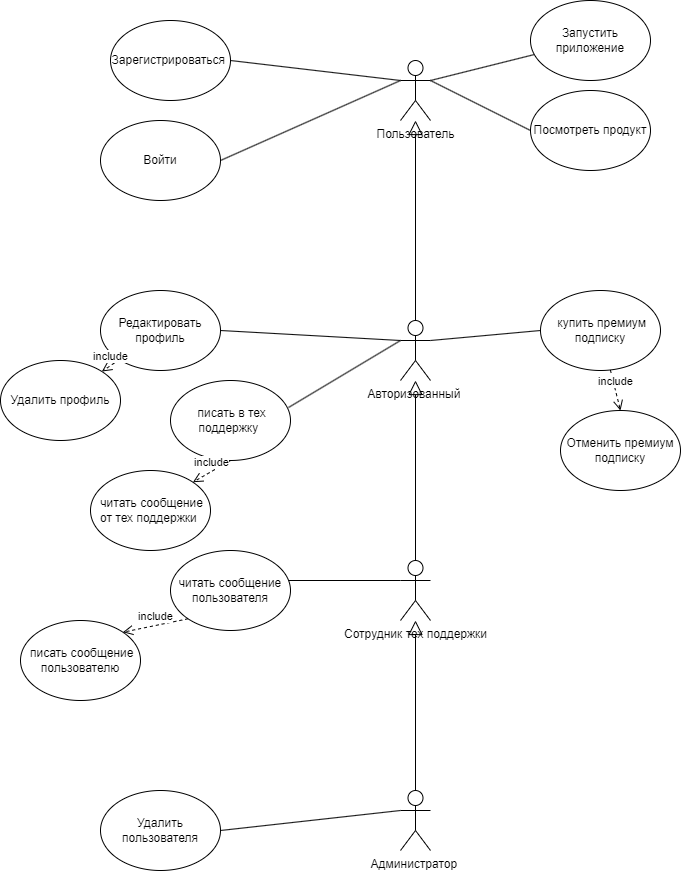

The diagram above was exported from draw.io. Its source (the exported page's mxGraphModel, read from the mxfile embedded in the PNG):
<mxGraphModel dx="1002" dy="585" grid="1" gridSize="10" guides="1" tooltips="1" connect="1" arrows="1" fold="1" page="1" pageScale="1" pageWidth="827" pageHeight="1169" math="0" shadow="0">
  <root>
    <mxCell id="0" />
    <mxCell id="1" parent="0" />
    <mxCell id="cGE_5ViqhjNnYanDLGzq-1" value="Пользователь" style="shape=umlActor;verticalLabelPosition=bottom;verticalAlign=top;html=1;outlineConnect=0;" parent="1" vertex="1">
      <mxGeometry x="430" y="60" width="30" height="60" as="geometry" />
    </mxCell>
    <mxCell id="cGE_5ViqhjNnYanDLGzq-2" value="Авторизованный&amp;nbsp;&lt;br&gt;" style="shape=umlActor;verticalLabelPosition=bottom;verticalAlign=top;html=1;outlineConnect=0;" parent="1" vertex="1">
      <mxGeometry x="430" y="320" width="30" height="60" as="geometry" />
    </mxCell>
    <mxCell id="cGE_5ViqhjNnYanDLGzq-4" value="Сотрудник тех поддержки&lt;br&gt;&amp;nbsp;" style="shape=umlActor;verticalLabelPosition=bottom;verticalAlign=top;html=1;outlineConnect=0;" parent="1" vertex="1">
      <mxGeometry x="430" y="560" width="30" height="60" as="geometry" />
    </mxCell>
    <mxCell id="cGE_5ViqhjNnYanDLGzq-5" value="Администратор&amp;nbsp;" style="shape=umlActor;verticalLabelPosition=bottom;verticalAlign=top;html=1;outlineConnect=0;" parent="1" vertex="1">
      <mxGeometry x="430" y="790" width="30" height="60" as="geometry" />
    </mxCell>
    <mxCell id="cGE_5ViqhjNnYanDLGzq-6" value="Зарегистрироваться&amp;nbsp;" style="ellipse;whiteSpace=wrap;html=1;" parent="1" vertex="1">
      <mxGeometry x="140" y="20" width="120" height="80" as="geometry" />
    </mxCell>
    <mxCell id="cGE_5ViqhjNnYanDLGzq-7" value="Войти" style="ellipse;whiteSpace=wrap;html=1;" parent="1" vertex="1">
      <mxGeometry x="130" y="120" width="120" height="80" as="geometry" />
    </mxCell>
    <mxCell id="cGE_5ViqhjNnYanDLGzq-8" value="" style="endArrow=none;html=1;rounded=0;entryX=0;entryY=0.5;entryDx=0;entryDy=0;exitX=1;exitY=0.3333333333333333;exitDx=0;exitDy=0;exitPerimeter=0;" parent="1" source="cGE_5ViqhjNnYanDLGzq-1" target="cGE_5ViqhjNnYanDLGzq-13" edge="1">
      <mxGeometry width="50" height="50" relative="1" as="geometry">
        <mxPoint x="470" y="80" as="sourcePoint" />
        <mxPoint x="440" y="280" as="targetPoint" />
        <Array as="points" />
      </mxGeometry>
    </mxCell>
    <mxCell id="cGE_5ViqhjNnYanDLGzq-9" value="" style="endArrow=none;html=1;rounded=0;exitX=1;exitY=0.3333333333333333;exitDx=0;exitDy=0;exitPerimeter=0;" parent="1" source="cGE_5ViqhjNnYanDLGzq-1" target="cGE_5ViqhjNnYanDLGzq-12" edge="1">
      <mxGeometry width="50" height="50" relative="1" as="geometry">
        <mxPoint x="480" y="90" as="sourcePoint" />
        <mxPoint x="530" y="40" as="targetPoint" />
      </mxGeometry>
    </mxCell>
    <mxCell id="cGE_5ViqhjNnYanDLGzq-10" value="" style="endArrow=none;html=1;rounded=0;entryX=0;entryY=0.3333333333333333;entryDx=0;entryDy=0;entryPerimeter=0;exitX=1;exitY=0.5;exitDx=0;exitDy=0;" parent="1" source="cGE_5ViqhjNnYanDLGzq-6" target="cGE_5ViqhjNnYanDLGzq-1" edge="1">
      <mxGeometry width="50" height="50" relative="1" as="geometry">
        <mxPoint x="290" y="120" as="sourcePoint" />
        <mxPoint x="340" y="70" as="targetPoint" />
      </mxGeometry>
    </mxCell>
    <mxCell id="cGE_5ViqhjNnYanDLGzq-11" value="" style="endArrow=none;html=1;rounded=0;exitX=1;exitY=0.5;exitDx=0;exitDy=0;" parent="1" source="cGE_5ViqhjNnYanDLGzq-7" edge="1">
      <mxGeometry width="50" height="50" relative="1" as="geometry">
        <mxPoint x="270" y="210" as="sourcePoint" />
        <mxPoint x="430" y="80" as="targetPoint" />
      </mxGeometry>
    </mxCell>
    <mxCell id="cGE_5ViqhjNnYanDLGzq-12" value="Запустить приложение" style="ellipse;whiteSpace=wrap;html=1;" parent="1" vertex="1">
      <mxGeometry x="560" width="120" height="80" as="geometry" />
    </mxCell>
    <mxCell id="cGE_5ViqhjNnYanDLGzq-13" value="Посмотреть продукт" style="ellipse;whiteSpace=wrap;html=1;" parent="1" vertex="1">
      <mxGeometry x="560" y="90" width="120" height="80" as="geometry" />
    </mxCell>
    <mxCell id="cGE_5ViqhjNnYanDLGzq-16" value="" style="endArrow=block;dashed=0;endFill=0;endSize=12;html=1;rounded=0;exitX=0.5;exitY=0;exitDx=0;exitDy=0;exitPerimeter=0;" parent="1" source="cGE_5ViqhjNnYanDLGzq-2" target="cGE_5ViqhjNnYanDLGzq-1" edge="1">
      <mxGeometry width="160" relative="1" as="geometry">
        <mxPoint x="340" y="280" as="sourcePoint" />
        <mxPoint x="480" y="170" as="targetPoint" />
      </mxGeometry>
    </mxCell>
    <mxCell id="cGE_5ViqhjNnYanDLGzq-17" value="" style="endArrow=block;dashed=0;endFill=0;endSize=12;html=1;rounded=0;exitX=0.5;exitY=0;exitDx=0;exitDy=0;exitPerimeter=0;" parent="1" source="cGE_5ViqhjNnYanDLGzq-4" target="cGE_5ViqhjNnYanDLGzq-2" edge="1">
      <mxGeometry width="160" relative="1" as="geometry">
        <mxPoint x="454" y="530" as="sourcePoint" />
        <mxPoint x="453.54166666666674" y="400" as="targetPoint" />
      </mxGeometry>
    </mxCell>
    <mxCell id="cGE_5ViqhjNnYanDLGzq-18" value="Редактировать профиль" style="ellipse;whiteSpace=wrap;html=1;" parent="1" vertex="1">
      <mxGeometry x="130" y="290" width="120" height="80" as="geometry" />
    </mxCell>
    <mxCell id="cGE_5ViqhjNnYanDLGzq-19" value="" style="endArrow=none;html=1;rounded=0;entryX=0;entryY=0.3333333333333333;entryDx=0;entryDy=0;entryPerimeter=0;exitX=1;exitY=0.5;exitDx=0;exitDy=0;" parent="1" source="cGE_5ViqhjNnYanDLGzq-18" target="cGE_5ViqhjNnYanDLGzq-2" edge="1">
      <mxGeometry width="50" height="50" relative="1" as="geometry">
        <mxPoint x="360" y="310" as="sourcePoint" />
        <mxPoint x="410" y="260" as="targetPoint" />
      </mxGeometry>
    </mxCell>
    <mxCell id="cGE_5ViqhjNnYanDLGzq-20" value="Удалить профиль" style="ellipse;whiteSpace=wrap;html=1;" parent="1" vertex="1">
      <mxGeometry x="30" y="360" width="120" height="80" as="geometry" />
    </mxCell>
    <mxCell id="cGE_5ViqhjNnYanDLGzq-21" value="include" style="html=1;verticalAlign=bottom;endArrow=open;dashed=1;endSize=8;curved=0;rounded=0;" parent="1" source="cGE_5ViqhjNnYanDLGzq-18" target="cGE_5ViqhjNnYanDLGzq-20" edge="1">
      <mxGeometry relative="1" as="geometry">
        <mxPoint x="330" y="410" as="sourcePoint" />
        <mxPoint x="250" y="410" as="targetPoint" />
      </mxGeometry>
    </mxCell>
    <mxCell id="cGE_5ViqhjNnYanDLGzq-22" value="&amp;nbsp;купить премиум подписку" style="ellipse;whiteSpace=wrap;html=1;" parent="1" vertex="1">
      <mxGeometry x="570" y="290" width="120" height="80" as="geometry" />
    </mxCell>
    <mxCell id="cGE_5ViqhjNnYanDLGzq-23" value="" style="endArrow=none;html=1;rounded=0;entryX=0;entryY=0.5;entryDx=0;entryDy=0;exitX=1;exitY=0.3333333333333333;exitDx=0;exitDy=0;exitPerimeter=0;" parent="1" source="cGE_5ViqhjNnYanDLGzq-2" target="cGE_5ViqhjNnYanDLGzq-22" edge="1">
      <mxGeometry width="50" height="50" relative="1" as="geometry">
        <mxPoint x="460" y="350" as="sourcePoint" />
        <mxPoint x="510" y="300" as="targetPoint" />
      </mxGeometry>
    </mxCell>
    <mxCell id="BRPn3-0SCnc0s2iGvoGP-1" value="Отменить премиум подписку" style="ellipse;whiteSpace=wrap;html=1;" parent="1" vertex="1">
      <mxGeometry x="590" y="410" width="120" height="80" as="geometry" />
    </mxCell>
    <mxCell id="BRPn3-0SCnc0s2iGvoGP-3" value="include" style="html=1;verticalAlign=bottom;endArrow=open;dashed=1;endSize=8;curved=0;rounded=0;entryX=0.5;entryY=0;entryDx=0;entryDy=0;" parent="1" source="cGE_5ViqhjNnYanDLGzq-22" target="BRPn3-0SCnc0s2iGvoGP-1" edge="1">
      <mxGeometry relative="1" as="geometry">
        <mxPoint x="600" y="409" as="sourcePoint" />
        <mxPoint x="520" y="409" as="targetPoint" />
      </mxGeometry>
    </mxCell>
    <mxCell id="BRPn3-0SCnc0s2iGvoGP-5" value="" style="endArrow=block;dashed=0;endFill=0;endSize=12;html=1;rounded=0;exitX=0.5;exitY=0;exitDx=0;exitDy=0;exitPerimeter=0;" parent="1" source="cGE_5ViqhjNnYanDLGzq-5" target="cGE_5ViqhjNnYanDLGzq-4" edge="1">
      <mxGeometry width="160" relative="1" as="geometry">
        <mxPoint x="338.83" y="730" as="sourcePoint" />
        <mxPoint x="450" y="660" as="targetPoint" />
      </mxGeometry>
    </mxCell>
    <mxCell id="BRPn3-0SCnc0s2iGvoGP-7" value="&amp;nbsp;читать сообщение от тех поддержки&amp;nbsp;" style="ellipse;whiteSpace=wrap;html=1;" parent="1" vertex="1">
      <mxGeometry x="120" y="470" width="120" height="80" as="geometry" />
    </mxCell>
    <mxCell id="BRPn3-0SCnc0s2iGvoGP-8" value="&amp;nbsp;писать в тех поддержку&amp;nbsp;" style="ellipse;whiteSpace=wrap;html=1;" parent="1" vertex="1">
      <mxGeometry x="200" y="380" width="120" height="80" as="geometry" />
    </mxCell>
    <mxCell id="BRPn3-0SCnc0s2iGvoGP-9" value="" style="endArrow=none;html=1;rounded=0;exitX=0.983;exitY=0.338;exitDx=0;exitDy=0;exitPerimeter=0;entryX=0;entryY=0.3333333333333333;entryDx=0;entryDy=0;entryPerimeter=0;" parent="1" source="BRPn3-0SCnc0s2iGvoGP-8" target="cGE_5ViqhjNnYanDLGzq-2" edge="1">
      <mxGeometry width="50" height="50" relative="1" as="geometry">
        <mxPoint x="310" y="410" as="sourcePoint" />
        <mxPoint x="410" y="340" as="targetPoint" />
      </mxGeometry>
    </mxCell>
    <mxCell id="BRPn3-0SCnc0s2iGvoGP-10" value="include" style="html=1;verticalAlign=bottom;endArrow=open;dashed=1;endSize=8;curved=0;rounded=0;exitX=0.5;exitY=1;exitDx=0;exitDy=0;entryX=1;entryY=0;entryDx=0;entryDy=0;" parent="1" source="BRPn3-0SCnc0s2iGvoGP-8" target="BRPn3-0SCnc0s2iGvoGP-7" edge="1">
      <mxGeometry relative="1" as="geometry">
        <mxPoint x="350" y="490" as="sourcePoint" />
        <mxPoint x="270" y="490" as="targetPoint" />
        <Array as="points" />
      </mxGeometry>
    </mxCell>
    <mxCell id="BRPn3-0SCnc0s2iGvoGP-11" value="&amp;nbsp;писать сообщение пользователю" style="ellipse;whiteSpace=wrap;html=1;" parent="1" vertex="1">
      <mxGeometry x="50" y="620" width="120" height="80" as="geometry" />
    </mxCell>
    <mxCell id="BRPn3-0SCnc0s2iGvoGP-12" value="читать сообщение пользователя" style="ellipse;whiteSpace=wrap;html=1;" parent="1" vertex="1">
      <mxGeometry x="200" y="550" width="120" height="80" as="geometry" />
    </mxCell>
    <mxCell id="BRPn3-0SCnc0s2iGvoGP-13" value="" style="endArrow=none;html=1;rounded=0;exitX=0.983;exitY=0.375;exitDx=0;exitDy=0;exitPerimeter=0;entryX=0;entryY=0.3333333333333333;entryDx=0;entryDy=0;entryPerimeter=0;" parent="1" source="BRPn3-0SCnc0s2iGvoGP-12" target="cGE_5ViqhjNnYanDLGzq-4" edge="1">
      <mxGeometry width="50" height="50" relative="1" as="geometry">
        <mxPoint x="380" y="620" as="sourcePoint" />
        <mxPoint x="430" y="570" as="targetPoint" />
      </mxGeometry>
    </mxCell>
    <mxCell id="BRPn3-0SCnc0s2iGvoGP-15" value="include" style="html=1;verticalAlign=bottom;endArrow=open;dashed=1;endSize=8;curved=0;rounded=0;exitX=0;exitY=1;exitDx=0;exitDy=0;entryX=1;entryY=0;entryDx=0;entryDy=0;" parent="1" source="BRPn3-0SCnc0s2iGvoGP-12" target="BRPn3-0SCnc0s2iGvoGP-11" edge="1">
      <mxGeometry relative="1" as="geometry">
        <mxPoint x="350" y="690" as="sourcePoint" />
        <mxPoint x="270" y="690" as="targetPoint" />
      </mxGeometry>
    </mxCell>
    <mxCell id="BRPn3-0SCnc0s2iGvoGP-16" value="Удалить пользователя" style="ellipse;whiteSpace=wrap;html=1;" parent="1" vertex="1">
      <mxGeometry x="130" y="790" width="120" height="80" as="geometry" />
    </mxCell>
    <mxCell id="BRPn3-0SCnc0s2iGvoGP-17" value="" style="endArrow=none;html=1;rounded=0;entryX=0;entryY=0.3333333333333333;entryDx=0;entryDy=0;entryPerimeter=0;exitX=1;exitY=0.5;exitDx=0;exitDy=0;" parent="1" source="BRPn3-0SCnc0s2iGvoGP-16" target="cGE_5ViqhjNnYanDLGzq-5" edge="1">
      <mxGeometry width="50" height="50" relative="1" as="geometry">
        <mxPoint x="280" y="850" as="sourcePoint" />
        <mxPoint x="330" y="800" as="targetPoint" />
      </mxGeometry>
    </mxCell>
  </root>
</mxGraphModel>